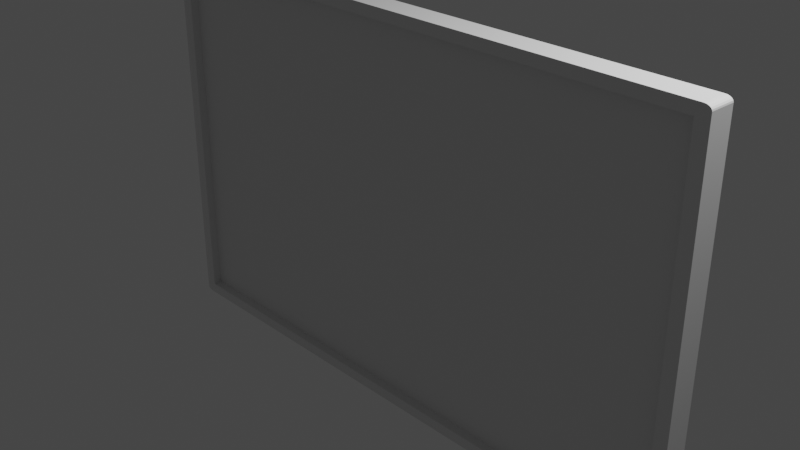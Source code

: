 # Source: Television2.blend  (saved by Blender 3.0.42; exported with 4.5.12 LTS)
import bpy
from mathutils import Matrix  # noqa: F401  (used for matrix-valued properties, if any)

bpy.ops.wm.read_factory_settings(use_empty=True)
scene = bpy.context.scene
scene.name = 'Scene'

# ---- collections
col_collection = bpy.data.collections.new('Collection'); scene.collection.children.link(col_collection)

# ---- materials (node trees are filled in below, after node groups)
mat_material = bpy.data.materials.new('Material')
mat_material.alpha_threshold = 0.0
mat_material.use_transparent_shadow = False
mat_material.line_color = (0.0, 0.0, 0.0, 1.0)

# ---- material node trees
mat_material.use_nodes = True; mat_material.node_tree.nodes.clear()
_N = mat_material.node_tree.nodes; _L = mat_material.node_tree.links
n0 = _N.new('ShaderNodeOutputMaterial'); n0.name = 'Material Output'; n0.location = (300, 300)
n1 = _N.new('ShaderNodeBsdfPrincipled'); n1.name = 'Principled BSDF'; n1.location = (10, 300)
n1.distribution = 'GGX'
n1.subsurface_method = 'RANDOM_WALK_SKIN'
n1.inputs[2].default_value = 0.4
n1.inputs[3].default_value = 1.45
n1.inputs[27].default_value = (0.0, 0.0, 0.0, 1.0)
n1.inputs[28].default_value = 1.0
_L.new(n1.outputs[0], n0.inputs[0])
n0.is_active_output = True

# ---- world
world_world = bpy.data.worlds.new('World'); scene.world = world_world
world_world.use_nodes = True; world_world.node_tree.nodes.clear()
_N = world_world.node_tree.nodes; _L = world_world.node_tree.links
n0 = _N.new('ShaderNodeOutputWorld'); n0.name = 'World Output'; n0.location = (300, 300)
n1 = _N.new('ShaderNodeBackground'); n1.name = 'Background'; n1.location = (10, 300)
n1.inputs[0].default_value = (0.05088, 0.05088, 0.05088, 1.0)
_L.new(n1.outputs[0], n0.inputs[0])
n0.is_active_output = True
world_world.color = (0.05088, 0.05088, 0.05088)
world_world.use_sun_shadow = False
world_world.sun_shadow_jitter_overblur = 0.0

# ---- cameras
cam_camera = bpy.data.cameras.new('Camera')
cam_camera.clip_end = 100.0
cam_camera.ortho_scale = 7.314

# ---- lights
light_light = bpy.data.lights.new('Light', 'POINT')
light_light.transmission_factor = 0.0
light_light.energy = 1000.0
light_light.shadow_soft_size = 0.1
light_light.shadow_maximum_resolution = 0.006
light_light.use_absolute_resolution = True

# ---- meshes
me_cube = bpy.data.meshes.new('Cube')
me_cube.from_pydata([(0.9588, -1.0, 0.9436), (0.9588, -1.0, -0.9436), (-0.9588, -1.0, 0.9436), (-0.9588, -1.0, -0.9436), (-0.9588, -0.2302, -0.9436), (-0.9588, -0.2302, 0.9436), (0.9588, -0.2302, 0.9436), (0.9588, -0.2302, -0.9436), (-0.9588, -0.3091, -0.9436), (-0.9588, -0.3091, 0.9436), (0.9588, -0.3091, 0.9436), (0.9588, -0.3091, -0.9436), (0.9769, 1.0, 0.9769), (0.9769, 0.9769, 1.0), (1.0, 0.9769, 0.9769), (0.9769, 0.9989, 0.984), (0.9769, 0.9956, 0.9905), (0.984, 0.9989, 0.9769), (0.9842, 0.9975, 0.9843), (0.984, 0.9944, 0.9902), (0.9905, 0.9956, 0.9769), (0.9902, 0.9944, 0.984), (0.9891, 0.9922, 0.9891), (0.984, 0.9769, 0.9989), (0.9905, 0.9769, 0.9956), (0.9769, 0.984, 0.9989), (0.9843, 0.9842, 0.9975), (0.9902, 0.984, 0.9944), (0.9769, 0.9905, 0.9956), (0.984, 0.9902, 0.9944), (0.9891, 0.9891, 0.9922), (0.9989, 0.984, 0.9769), (0.9956, 0.9905, 0.9769), (0.9989, 0.9769, 0.984), (0.9975, 0.9843, 0.9842), (0.9944, 0.9902, 0.984), (0.9956, 0.9769, 0.9905), (0.9944, 0.984, 0.9902), (0.9922, 0.9891, 0.9891), (0.9769, 0.9769, -1.0), (0.9769, 1.0, -0.9769), (1.0, 0.9769, -0.9769), (0.9769, 0.984, -0.9989), (0.9769, 0.9905, -0.9956), (0.984, 0.9769, -0.9989), (0.9842, 0.9843, -0.9975), (0.984, 0.9902, -0.9944), (0.9905, 0.9769, -0.9956), (0.9902, 0.984, -0.9944), (0.9891, 0.9891, -0.9922), (0.984, 0.9989, -0.9769), (0.9905, 0.9956, -0.9769), (0.9769, 0.9989, -0.984), (0.9843, 0.9975, -0.9842), (0.9902, 0.9944, -0.984), (0.9769, 0.9956, -0.9905), (0.984, 0.9944, -0.9902), (0.9891, 0.9922, -0.9891), (0.9989, 0.9769, -0.984), (0.9956, 0.9769, -0.9905), (0.9989, 0.984, -0.9769), (0.9975, 0.9842, -0.9843), (0.9944, 0.984, -0.9902), (0.9956, 0.9905, -0.9769), (0.9944, 0.9902, -0.984), (0.9922, 0.9891, -0.9891), (-0.9769, 1.0, 0.9769), (-1.0, 0.9769, 0.9769), (-0.9769, 0.9769, 1.0), (-0.984, 0.9989, 0.9769), (-0.9905, 0.9956, 0.9769), (-0.9769, 0.9989, 0.984), (-0.9843, 0.9975, 0.9842), (-0.9902, 0.9944, 0.984), (-0.9769, 0.9956, 0.9905), (-0.984, 0.9944, 0.9902), (-0.9891, 0.9922, 0.9891), (-0.9989, 0.9769, 0.984), (-0.9956, 0.9769, 0.9905), (-0.9989, 0.984, 0.9769), (-0.9975, 0.9842, 0.9843), (-0.9944, 0.984, 0.9902), (-0.9956, 0.9905, 0.9769), (-0.9944, 0.9902, 0.984), (-0.9922, 0.9891, 0.9891), (-0.9769, 0.984, 0.9989), (-0.9769, 0.9905, 0.9956), (-0.984, 0.9769, 0.9989), (-0.9842, 0.9843, 0.9975), (-0.984, 0.9902, 0.9944), (-0.9905, 0.9769, 0.9956), (-0.9902, 0.984, 0.9944), (-0.9891, 0.9891, 0.9922), (-1.0, 0.9769, -0.9769), (-0.9769, 1.0, -0.9769), (-0.9769, 0.9769, -1.0), (-0.9989, 0.984, -0.9769), (-0.9956, 0.9905, -0.9769), (-0.9989, 0.9769, -0.984), (-0.9975, 0.9843, -0.9842), (-0.9944, 0.9902, -0.984), (-0.9956, 0.9769, -0.9905), (-0.9944, 0.984, -0.9902), (-0.9922, 0.9891, -0.9891), (-0.9769, 0.9989, -0.984), (-0.9769, 0.9956, -0.9905), (-0.984, 0.9989, -0.9769), (-0.9842, 0.9975, -0.9843), (-0.984, 0.9944, -0.9902), (-0.9905, 0.9956, -0.9769), (-0.9902, 0.9944, -0.984), (-0.9891, 0.9922, -0.9891), (-0.984, 0.9769, -0.9989), (-0.9905, 0.9769, -0.9956), (-0.9769, 0.984, -0.9989), (-0.9843, 0.9842, -0.9975), (-0.9902, 0.984, -0.9944), (-0.9769, 0.9905, -0.9956), (-0.984, 0.9902, -0.9944), (-0.9891, 0.9891, -0.9922), (-0.9769, -0.9769, -1.0), (-0.981, -1.0, -0.9739), (-1.0, -0.9769, -0.9769), (-0.9776, -0.984, -0.9986), (-0.9784, -0.9904, -0.995), (-0.984, -0.9769, -0.9988), (-0.9844, -0.9839, -0.9966), (-0.9849, -0.99, -0.9938), (-0.9904, -0.9769, -0.9955), (-0.9903, -0.9838, -0.994), (-0.99, -0.9892, -0.992), (-0.9868, -0.9988, -0.9744), (-0.9921, -0.9955, -0.975), (-0.9802, -0.9988, -0.982), (-0.9861, -0.9968, -0.9822), (-0.9913, -0.9943, -0.9825), (-0.9793, -0.9955, -0.9892), (-0.9854, -0.9942, -0.9889), (-0.9903, -0.9925, -0.9884), (-0.9988, -0.9769, -0.984), (-0.9955, -0.9769, -0.9904), (-0.999, -0.984, -0.9763), (-0.9971, -0.9839, -0.9835), (-0.9946, -0.9838, -0.9897), (-0.9963, -0.9904, -0.9756), (-0.9949, -0.99, -0.9829), (-0.9931, -0.9892, -0.9886), (-0.981, -1.0, 0.9739), (-0.9769, -0.9769, 1.0), (-1.0, -0.9769, 0.9769), (-0.9802, -0.9988, 0.982), (-0.9793, -0.9955, 0.9892), (-0.9868, -0.9988, 0.9744), (-0.9861, -0.9968, 0.9822), (-0.9854, -0.9943, 0.989), (-0.9921, -0.9955, 0.975), (-0.9913, -0.9942, 0.9825), (-0.9903, -0.9925, 0.9884), (-0.984, -0.9769, 0.9988), (-0.9904, -0.9769, 0.9955), (-0.9776, -0.984, 0.9986), (-0.9844, -0.9838, 0.9966), (-0.9903, -0.9838, 0.994), (-0.9784, -0.9904, 0.995), (-0.9849, -0.9899, 0.9937), (-0.99, -0.9892, 0.992), (-0.999, -0.984, 0.9763), (-0.9963, -0.9904, 0.9756), (-0.9988, -0.9769, 0.984), (-0.9971, -0.9839, 0.9834), (-0.995, -0.99, 0.9829), (-0.9955, -0.9769, 0.9904), (-0.9945, -0.9838, 0.9897), (-0.9931, -0.9892, 0.9886), (1.0, -0.9769, 0.9769), (0.9769, -0.9769, 1.0), (0.981, -1.0, 0.9739), (0.9988, -0.9769, 0.984), (0.9955, -0.9769, 0.9904), (0.999, -0.984, 0.9763), (0.9971, -0.9839, 0.9835), (0.9946, -0.9838, 0.9897), (0.9963, -0.9904, 0.9756), (0.9949, -0.99, 0.9829), (0.9931, -0.9892, 0.9886), (0.9776, -0.984, 0.9986), (0.9784, -0.9904, 0.995), (0.984, -0.9769, 0.9988), (0.9844, -0.9839, 0.9966), (0.9849, -0.99, 0.9938), (0.9904, -0.9769, 0.9955), (0.9903, -0.9838, 0.994), (0.99, -0.9892, 0.992), (0.9868, -0.9988, 0.9744), (0.9921, -0.9955, 0.975), (0.9802, -0.9988, 0.982), (0.9861, -0.9968, 0.9822), (0.9913, -0.9943, 0.9825), (0.9793, -0.9955, 0.9892), (0.9854, -0.9942, 0.9889), (0.9903, -0.9925, 0.9884), (0.981, -1.0, -0.9739), (0.9769, -0.9769, -1.0), (1.0, -0.9769, -0.9769), (0.9802, -0.9988, -0.982), (0.9793, -0.9955, -0.9892), (0.9868, -0.9988, -0.9744), (0.9861, -0.9968, -0.9822), (0.9854, -0.9943, -0.989), (0.9921, -0.9955, -0.975), (0.9913, -0.9942, -0.9825), (0.9903, -0.9925, -0.9884), (0.984, -0.9769, -0.9988), (0.9904, -0.9769, -0.9955), (0.9776, -0.984, -0.9986), (0.9844, -0.9838, -0.9966), (0.9903, -0.9838, -0.994), (0.9784, -0.9904, -0.995), (0.9849, -0.9899, -0.9937), (0.99, -0.9892, -0.992), (0.999, -0.984, -0.9763), (0.9963, -0.9904, -0.9756), (0.9988, -0.9769, -0.984), (0.9971, -0.9839, -0.9834), (0.995, -0.99, -0.9829), (0.9955, -0.9769, -0.9904), (0.9945, -0.9838, -0.9897), (0.9931, -0.9892, -0.9886)], [], [(95, 39, 202, 120), (3, 1, 7, 4), (3, 2, 147, 121), (122, 149, 67, 93), (13, 68, 148, 175), (41, 14, 174, 203), (1, 3, 121, 201), (0, 1, 201, 176), (2, 0, 176, 147), (6, 5, 9, 10), (1, 0, 6, 7), (0, 2, 5, 6), (2, 3, 4, 5), (11, 10, 9, 8), (5, 4, 8, 9), (4, 7, 11, 8), (7, 6, 10, 11), (12, 15, 18, 17), (15, 16, 19, 18), (16, 28, 29, 19), (17, 18, 21, 20), (18, 19, 22, 21), (19, 29, 30, 22), (13, 23, 26, 25), (23, 24, 27, 26), (24, 36, 37, 27), (25, 26, 29, 28), (26, 27, 30, 29), (27, 37, 38, 30), (14, 31, 34, 33), (31, 32, 35, 34), (32, 20, 21, 35), (33, 34, 37, 36), (34, 35, 38, 37), (35, 21, 22, 38), (22, 30, 38), (39, 42, 45, 44), (42, 43, 46, 45), (43, 55, 56, 46), (44, 45, 48, 47), (45, 46, 49, 48), (46, 56, 57, 49), (40, 50, 53, 52), (50, 51, 54, 53), (51, 63, 64, 54), (52, 53, 56, 55), (53, 54, 57, 56), (54, 64, 65, 57), (41, 58, 61, 60), (58, 59, 62, 61), (59, 47, 48, 62), (60, 61, 64, 63), (61, 62, 65, 64), (62, 48, 49, 65), (49, 57, 65), (66, 69, 72, 71), (69, 70, 73, 72), (70, 82, 83, 73), (71, 72, 75, 74), (72, 73, 76, 75), (73, 83, 84, 76), (67, 77, 80, 79), (77, 78, 81, 80), (78, 90, 91, 81), (79, 80, 83, 82), (80, 81, 84, 83), (81, 91, 92, 84), (68, 85, 88, 87), (85, 86, 89, 88), (86, 74, 75, 89), (87, 88, 91, 90), (88, 89, 92, 91), (89, 75, 76, 92), (76, 84, 92), (93, 96, 99, 98), (96, 97, 100, 99), (97, 109, 110, 100), (98, 99, 102, 101), (99, 100, 103, 102), (100, 110, 111, 103), (94, 104, 107, 106), (104, 105, 108, 107), (105, 117, 118, 108), (106, 107, 110, 109), (107, 108, 111, 110), (108, 118, 119, 111), (95, 112, 115, 114), (112, 113, 116, 115), (113, 101, 102, 116), (114, 115, 118, 117), (115, 116, 119, 118), (116, 102, 103, 119), (103, 111, 119), (120, 123, 126, 125), (123, 124, 127, 126), (124, 136, 137, 127), (125, 126, 129, 128), (126, 127, 130, 129), (127, 137, 138, 130), (121, 131, 134, 133), (131, 132, 135, 134), (132, 144, 145, 135), (133, 134, 137, 136), (134, 135, 138, 137), (135, 145, 146, 138), (122, 139, 142, 141), (139, 140, 143, 142), (140, 128, 129, 143), (141, 142, 145, 144), (142, 143, 146, 145), (143, 129, 130, 146), (130, 138, 146), (147, 150, 153, 152), (150, 151, 154, 153), (151, 163, 164, 154), (152, 153, 156, 155), (153, 154, 157, 156), (154, 164, 165, 157), (148, 158, 161, 160), (158, 159, 162, 161), (159, 171, 172, 162), (160, 161, 164, 163), (161, 162, 165, 164), (162, 172, 173, 165), (149, 166, 169, 168), (166, 167, 170, 169), (167, 155, 156, 170), (168, 169, 172, 171), (169, 170, 173, 172), (170, 156, 157, 173), (157, 165, 173), (174, 177, 180, 179), (177, 178, 181, 180), (178, 190, 191, 181), (179, 180, 183, 182), (180, 181, 184, 183), (181, 191, 192, 184), (175, 185, 188, 187), (185, 186, 189, 188), (186, 198, 199, 189), (187, 188, 191, 190), (188, 189, 192, 191), (189, 199, 200, 192), (176, 193, 196, 195), (193, 194, 197, 196), (194, 182, 183, 197), (195, 196, 199, 198), (196, 197, 200, 199), (197, 183, 184, 200), (184, 192, 200), (201, 204, 207, 206), (204, 205, 208, 207), (205, 217, 218, 208), (206, 207, 210, 209), (207, 208, 211, 210), (208, 218, 219, 211), (202, 212, 215, 214), (212, 213, 216, 215), (213, 225, 226, 216), (214, 215, 218, 217), (215, 216, 219, 218), (216, 226, 227, 219), (203, 220, 223, 222), (220, 221, 224, 223), (221, 209, 210, 224), (222, 223, 226, 225), (223, 224, 227, 226), (224, 210, 211, 227), (211, 219, 227), (95, 120, 125, 112), (112, 125, 128, 113), (113, 128, 140, 101), (101, 140, 139, 98), (98, 139, 122, 93), (39, 95, 114, 42), (42, 114, 117, 43), (43, 117, 105, 55), (55, 105, 104, 52), (52, 104, 94, 40), (14, 41, 60, 31), (31, 60, 63, 32), (32, 63, 51, 20), (20, 51, 50, 17), (17, 50, 40, 12), (121, 147, 152, 131), (131, 152, 155, 132), (132, 155, 167, 144), (144, 167, 166, 141), (141, 166, 149, 122), (176, 201, 206, 193), (193, 206, 209, 194), (194, 209, 221, 182), (182, 221, 220, 179), (179, 220, 203, 174), (66, 94, 106, 69), (69, 106, 109, 70), (70, 109, 97, 82), (82, 97, 96, 79), (79, 96, 93, 67), (175, 148, 160, 185), (185, 160, 163, 186), (186, 163, 151, 198), (198, 151, 150, 195), (195, 150, 147, 176), (13, 175, 187, 23), (23, 187, 190, 24), (24, 190, 178, 36), (36, 178, 177, 33), (33, 177, 174, 14), (120, 202, 214, 123), (123, 214, 217, 124), (124, 217, 205, 136), (136, 205, 204, 133), (133, 204, 201, 121), (148, 68, 87, 158), (158, 87, 90, 159), (159, 90, 78, 171), (171, 78, 77, 168), (168, 77, 67, 149), (68, 13, 25, 85), (85, 25, 28, 86), (86, 28, 16, 74), (74, 16, 15, 71), (71, 15, 12, 66), (202, 39, 44, 212), (212, 44, 47, 213), (213, 47, 59, 225), (225, 59, 58, 222), (222, 58, 41, 203), (94, 66, 12, 40)])
_uv = me_cube.uv_layers.new(name='UVMap')
_uv.uv.foreach_set('vector', [0.1279, 0.5029, 0.3721, 0.5029, 0.3721, 0.7471, 0.1279, 0.7471, 0.383, 0.992, 0.383, 0.758, 0.383, 0.758, 0.383, 0.992, 0.383, 0.992, 0.617, 0.992, 0.6213, 0.9963, 0.3787, 0.9963, 0.3779, 0.002889, 0.6221, 0.002889, 0.6221, 0.2471, 0.3779, 0.2471, 0.6279, 0.5029, 0.8721, 0.5029, 0.8721, 0.7471, 0.6279, 0.7471, 0.3779, 0.5029, 0.6221, 0.5029, 0.6221, 0.7471, 0.3779, 0.7471, 0.383, 0.758, 0.383, 0.992, 0.3787, 0.9963, 0.3787, 0.7537, 0.617, 0.758, 0.383, 0.758, 0.3787, 0.7537, 0.6213, 0.7537, 0.617, 0.992, 0.617, 0.758, 0.6213, 0.7537, 0.6213, 0.9963, 0.617, 0.758, 0.617, 0.992, 0.617, 0.992, 0.617, 0.758, 0.383, 0.758, 0.617, 0.758, 0.617, 0.758, 0.383, 0.758, 0.617, 0.758, 0.617, 0.992, 0.617, 0.992, 0.617, 0.758, 0.617, 0.992, 0.383, 0.992, 0.383, 0.992, 0.617, 0.992, 0.383, 0.758, 0.617, 0.758, 0.617, 0.992, 0.383, 0.992, 0.617, 0.992, 0.383, 0.992, 0.383, 0.992, 0.617, 0.992, 0.383, 0.992, 0.383, 0.758, 0.383, 0.758, 0.383, 0.992, 0.383, 0.758, 0.617, 0.758, 0.617, 0.758, 0.383, 0.758, 0.6221, 0.4971, 0.623, 0.4971, 0.623, 0.498, 0.6221, 0.498, 0.623, 0.4971, 0.6238, 0.4971, 0.6238, 0.498, 0.623, 0.498, 0.6279, 0.5006, 0.6279, 0.5, 0.627, 0.5, 0.627, 0.5007, 0.6221, 0.498, 0.623, 0.498, 0.623, 0.4988, 0.6221, 0.4988, 0.623, 0.498, 0.6238, 0.498, 0.6236, 0.4986, 0.623, 0.4988, 0.627, 0.5007, 0.627, 0.5, 0.6264, 0.5, 0.6264, 0.501, 0.6279, 0.5029, 0.627, 0.5029, 0.627, 0.502, 0.6279, 0.502, 0.627, 0.5029, 0.6262, 0.5029, 0.6262, 0.502, 0.627, 0.502, 0.6262, 0.5029, 0.625, 0.5029, 0.625, 0.502, 0.6262, 0.502, 0.6279, 0.502, 0.627, 0.502, 0.627, 0.5012, 0.6279, 0.5012, 0.627, 0.502, 0.6262, 0.502, 0.6264, 0.5014, 0.627, 0.5012, 0.6262, 0.502, 0.625, 0.502, 0.625, 0.5014, 0.6264, 0.5014, 0.6221, 0.5029, 0.6221, 0.502, 0.623, 0.502, 0.623, 0.5029, 0.6221, 0.502, 0.6221, 0.5012, 0.623, 0.5012, 0.623, 0.502, 0.6221, 0.5012, 0.6221, 0.5, 0.623, 0.5, 0.623, 0.5012, 0.623, 0.5029, 0.623, 0.502, 0.6238, 0.502, 0.6238, 0.5029, 0.623, 0.502, 0.623, 0.5012, 0.6236, 0.5014, 0.6238, 0.502, 0.623, 0.5012, 0.623, 0.5, 0.6236, 0.5, 0.6236, 0.5014, 0.6264, 0.501, 0.625, 0.5014, 0.625, 0.5014, 0.3721, 0.5029, 0.3721, 0.502, 0.373, 0.502, 0.373, 0.5029, 0.3721, 0.502, 0.3721, 0.5012, 0.373, 0.5012, 0.373, 0.502, 0.3721, 0.5012, 0.3721, 0.5, 0.373, 0.5, 0.373, 0.5012, 0.373, 0.5029, 0.373, 0.502, 0.3738, 0.502, 0.3738, 0.5029, 0.373, 0.502, 0.373, 0.5012, 0.3736, 0.5014, 0.3738, 0.502, 0.373, 0.5012, 0.373, 0.5, 0.3736, 0.5, 0.3736, 0.5014, 0.3779, 0.4971, 0.3779, 0.498, 0.377, 0.498, 0.377, 0.4971, 0.3779, 0.498, 0.3779, 0.4988, 0.377, 0.4988, 0.377, 0.498, 0.3779, 0.4988, 0.3779, 0.5, 0.377, 0.5, 0.377, 0.4988, 0.377, 0.4971, 0.377, 0.498, 0.3762, 0.498, 0.3762, 0.4971, 0.377, 0.498, 0.377, 0.4988, 0.3764, 0.4986, 0.3762, 0.498, 0.377, 0.4988, 0.377, 0.5, 0.3764, 0.5, 0.3764, 0.4986, 0.3779, 0.5029, 0.377, 0.5029, 0.377, 0.502, 0.3779, 0.502, 0.377, 0.5029, 0.3762, 0.5029, 0.3762, 0.502, 0.377, 0.502, 0.3762, 0.5029, 0.375, 0.5029, 0.375, 0.502, 0.3762, 0.502, 0.3779, 0.502, 0.377, 0.502, 0.377, 0.5012, 0.3779, 0.5012, 0.377, 0.502, 0.3762, 0.502, 0.3764, 0.5014, 0.377, 0.5012, 0.3762, 0.502, 0.375, 0.502, 0.375, 0.5014, 0.3764, 0.5014, 0.3736, 0.5014, 0.3736, 0.5, 0.375, 0.5014, 0.6221, 0.2529, 0.6221, 0.252, 0.623, 0.252, 0.623, 0.2529, 0.6221, 0.252, 0.6221, 0.2512, 0.623, 0.2512, 0.623, 0.252, 0.6221, 0.2512, 0.6221, 0.25, 0.623, 0.25, 0.623, 0.2512, 0.623, 0.2529, 0.623, 0.252, 0.6238, 0.252, 0.6238, 0.2529, 0.623, 0.252, 0.623, 0.2512, 0.6236, 0.2514, 0.6238, 0.252, 0.623, 0.2512, 0.623, 0.25, 0.6236, 0.25, 0.6236, 0.2514, 0.6221, 0.2471, 0.623, 0.2471, 0.623, 0.248, 0.6221, 0.248, 0.623, 0.2471, 0.6238, 0.2471, 0.6238, 0.248, 0.623, 0.248, 0.6238, 0.2471, 0.625, 0.2471, 0.625, 0.248, 0.6238, 0.248, 0.6221, 0.248, 0.623, 0.248, 0.623, 0.2488, 0.6221, 0.2488, 0.623, 0.248, 0.6238, 0.248, 0.6236, 0.2486, 0.623, 0.2488, 0.6238, 0.248, 0.625, 0.248, 0.625, 0.2486, 0.6236, 0.2486, 0.8721, 0.5029, 0.8721, 0.502, 0.873, 0.502, 0.873, 0.5029, 0.8721, 0.502, 0.8721, 0.5012, 0.873, 0.5012, 0.873, 0.502, 0.8721, 0.5012, 0.8721, 0.5, 0.873, 0.5, 0.873, 0.5012, 0.873, 0.5029, 0.873, 0.502, 0.8738, 0.502, 0.8738, 0.5029, 0.873, 0.502, 0.873, 0.5012, 0.8736, 0.5014, 0.8738, 0.502, 0.873, 0.5012, 0.873, 0.5, 0.8736, 0.5, 0.8736, 0.5014, 0.6236, 0.249, 0.6236, 0.25, 0.625, 0.2486, 0.3779, 0.2471, 0.3779, 0.248, 0.377, 0.248, 0.377, 0.2471, 0.3779, 0.248, 0.3779, 0.2488, 0.377, 0.2488, 0.377, 0.248, 0.3779, 0.2488, 0.3779, 0.25, 0.377, 0.25, 0.377, 0.2488, 0.377, 0.2471, 0.377, 0.248, 0.3762, 0.248, 0.3762, 0.2471, 0.377, 0.248, 0.377, 0.2488, 0.3764, 0.2486, 0.3762, 0.248, 0.377, 0.2488, 0.377, 0.25, 0.3764, 0.25, 0.3764, 0.2486, 0.3779, 0.2529, 0.377, 0.2529, 0.377, 0.252, 0.3779, 0.252, 0.377, 0.2529, 0.3762, 0.2529, 0.3762, 0.252, 0.377, 0.252, 0.1279, 0.5006, 0.1279, 0.5, 0.127, 0.5, 0.127, 0.5007, 0.3779, 0.252, 0.377, 0.252, 0.377, 0.2512, 0.3779, 0.2512, 0.377, 0.252, 0.3762, 0.252, 0.3764, 0.2514, 0.377, 0.2512, 0.127, 0.5007, 0.127, 0.5, 0.1264, 0.5, 0.1264, 0.501, 0.1279, 0.5029, 0.127, 0.5029, 0.127, 0.502, 0.1279, 0.502, 0.127, 0.5029, 0.1262, 0.5029, 0.1262, 0.502, 0.127, 0.502, 0.1262, 0.5029, 0.125, 0.5029, 0.125, 0.502, 0.1262, 0.502, 0.1279, 0.502, 0.127, 0.502, 0.127, 0.5012, 0.1279, 0.5012, 0.127, 0.502, 0.1262, 0.502, 0.1264, 0.5014, 0.127, 0.5012, 0.1262, 0.502, 0.125, 0.502, 0.125, 0.5014, 0.1264, 0.5014, 0.3764, 0.2486, 0.3764, 0.25, 0.375, 0.2486, 0.1279, 0.7471, 0.1278, 0.748, 0.127, 0.748, 0.127, 0.7471, 0.1278, 0.748, 0.1277, 0.7488, 0.1269, 0.7487, 0.127, 0.748, 0.1277, 0.7488, 0.1276, 0.75, 0.1268, 0.75, 0.1269, 0.7487, 0.127, 0.7471, 0.127, 0.748, 0.1262, 0.748, 0.1262, 0.7471, 0.127, 0.748, 0.1269, 0.7487, 0.1263, 0.7487, 0.1262, 0.748, 0.1269, 0.7487, 0.1268, 0.75, 0.1262, 0.75, 0.1263, 0.7487, 0.3787, 0.9963, 0.3785, 0.9975, 0.3775, 0.9973, 0.3777, 0.9962, 0.3785, 0.9975, 0.3783, 0.9985, 0.3774, 0.9983, 0.3775, 0.9973, 0.3781, 0.0005567, 0.378, 0.0, 0.3771, 0.0, 0.3772, 0.0007152, 0.3777, 0.9962, 0.3775, 0.9973, 0.3767, 0.9972, 0.3768, 0.996, 0.3775, 0.9973, 0.3774, 0.9983, 0.3767, 0.9981, 0.3767, 0.9972, 0.3772, 0.0007152, 0.3771, 0.0, 0.3764, 0.0, 0.3765, 0.000943, 0.3779, 0.002889, 0.377, 0.002889, 0.3771, 0.002015, 0.378, 0.001998, 0.377, 0.002889, 0.3762, 0.002889, 0.3763, 0.002027, 0.3771, 0.002015, 0.1256, 0.7471, 0.125, 0.7471, 0.125, 0.748, 0.1257, 0.748, 0.378, 0.001998, 0.3771, 0.002015, 0.3771, 0.001254, 0.378, 0.001194, 0.3771, 0.002015, 0.3763, 0.002027, 0.3764, 0.001345, 0.3771, 0.001254, 0.1257, 0.748, 0.125, 0.748, 0.125, 0.7487, 0.1259, 0.7487, 0.1263, 0.7487, 0.1262, 0.75, 0.125, 0.7487, 0.6213, 0.9963, 0.6225, 0.9966, 0.6225, 0.9974, 0.6214, 0.9971, 0.6225, 0.9966, 0.6235, 0.9969, 0.6234, 0.9976, 0.6225, 0.9974, 0.8724, 0.7494, 0.8723, 0.75, 0.8731, 0.75, 0.8732, 0.7493, 0.6214, 0.9971, 0.6225, 0.9974, 0.6225, 0.998, 0.6215, 0.9978, 0.6225, 0.9974, 0.6234, 0.9976, 0.6234, 0.9982, 0.6225, 0.998, 0.8732, 0.7493, 0.8731, 0.75, 0.8737, 0.75, 0.8738, 0.7491, 0.8721, 0.7471, 0.873, 0.7471, 0.8731, 0.748, 0.8722, 0.748, 0.873, 0.7471, 0.8738, 0.7471, 0.8738, 0.748, 0.8731, 0.748, 0.6244, 0.002889, 0.625, 0.002889, 0.625, 0.002027, 0.6243, 0.00203, 0.8722, 0.748, 0.8731, 0.748, 0.8731, 0.7487, 0.8723, 0.7488, 0.8731, 0.748, 0.8738, 0.748, 0.8737, 0.7487, 0.8731, 0.7487, 0.6243, 0.00203, 0.625, 0.002027, 0.625, 0.001345, 0.624, 0.001348, 0.6221, 0.002889, 0.622, 0.001998, 0.6229, 0.00201, 0.623, 0.002889, 0.622, 0.001998, 0.622, 0.001194, 0.6229, 0.001251, 0.6229, 0.00201, 0.622, 0.001194, 0.6219, 0.0, 0.6228, 0.0, 0.6229, 0.001251, 0.623, 0.002889, 0.6229, 0.00201, 0.6237, 0.002027, 0.6238, 0.002889, 0.6229, 0.00201, 0.6229, 0.001251, 0.6236, 0.001345, 0.6237, 0.002027, 0.6229, 0.001251, 0.6228, 0.0, 0.6235, 0.0, 0.6236, 0.001345, 0.8738, 0.7491, 0.875, 0.7487, 0.875, 0.7487, 0.6221, 0.7471, 0.623, 0.7471, 0.6229, 0.748, 0.622, 0.748, 0.623, 0.7471, 0.6238, 0.7471, 0.6237, 0.748, 0.6229, 0.748, 0.6238, 0.7471, 0.625, 0.7471, 0.625, 0.748, 0.6237, 0.748, 0.622, 0.748, 0.6229, 0.748, 0.6229, 0.7487, 0.622, 0.7488, 0.6229, 0.748, 0.6237, 0.748, 0.6236, 0.7487, 0.6229, 0.7487, 0.6237, 0.748, 0.625, 0.748, 0.625, 0.7487, 0.6236, 0.7487, 0.6279, 0.7471, 0.6278, 0.748, 0.627, 0.748, 0.627, 0.7471, 0.6278, 0.748, 0.6277, 0.7488, 0.6269, 0.7487, 0.627, 0.748, 0.6277, 0.7488, 0.6276, 0.75, 0.6268, 0.75, 0.6269, 0.7487, 0.627, 0.7471, 0.627, 0.748, 0.6262, 0.748, 0.6262, 0.7471, 0.627, 0.748, 0.6269, 0.7487, 0.6263, 0.7487, 0.6262, 0.748, 0.6269, 0.7487, 0.6268, 0.75, 0.6262, 0.75, 0.6263, 0.7487, 0.6213, 0.7537, 0.6215, 0.7525, 0.6225, 0.7527, 0.6223, 0.7538, 0.6215, 0.7525, 0.6217, 0.7515, 0.6226, 0.7517, 0.6225, 0.7527, 0.6217, 0.7515, 0.622, 0.75, 0.6229, 0.75, 0.6226, 0.7517, 0.6223, 0.7538, 0.6225, 0.7527, 0.6233, 0.7528, 0.6232, 0.754, 0.6225, 0.7527, 0.6226, 0.7517, 0.6233, 0.7519, 0.6233, 0.7528, 0.6226, 0.7517, 0.6229, 0.75, 0.6236, 0.75, 0.6233, 0.7519, 0.6236, 0.7487, 0.625, 0.7487, 0.6235, 0.75, 0.3787, 0.7537, 0.3775, 0.7534, 0.3775, 0.7526, 0.3786, 0.7529, 0.3775, 0.7534, 0.3765, 0.7531, 0.3766, 0.7524, 0.3775, 0.7526, 0.3724, 0.7494, 0.3723, 0.75, 0.3731, 0.75, 0.3732, 0.7493, 0.3786, 0.7529, 0.3775, 0.7526, 0.3775, 0.752, 0.3785, 0.7522, 0.3775, 0.7526, 0.3766, 0.7524, 0.3766, 0.7518, 0.3775, 0.752, 0.3732, 0.7493, 0.3731, 0.75, 0.3737, 0.75, 0.3738, 0.7491, 0.3721, 0.7471, 0.373, 0.7471, 0.3731, 0.748, 0.3722, 0.748, 0.373, 0.7471, 0.3738, 0.7471, 0.3738, 0.748, 0.3731, 0.748, 0.3738, 0.7471, 0.375, 0.7471, 0.375, 0.748, 0.3738, 0.748, 0.3722, 0.748, 0.3731, 0.748, 0.3731, 0.7487, 0.3723, 0.7488, 0.3731, 0.748, 0.3738, 0.748, 0.3737, 0.7487, 0.3731, 0.7487, 0.3738, 0.748, 0.375, 0.748, 0.375, 0.7487, 0.3737, 0.7487, 0.3779, 0.7471, 0.378, 0.748, 0.3771, 0.748, 0.377, 0.7471, 0.378, 0.748, 0.378, 0.7488, 0.3771, 0.7487, 0.3771, 0.748, 0.378, 0.7488, 0.3785, 0.7513, 0.3775, 0.7509, 0.3771, 0.7487, 0.377, 0.7471, 0.3771, 0.748, 0.3763, 0.748, 0.3762, 0.7471, 0.3771, 0.748, 0.3771, 0.7487, 0.3764, 0.7487, 0.3763, 0.748, 0.3771, 0.7487, 0.3775, 0.7509, 0.3766, 0.7506, 0.3764, 0.7487, 0.3738, 0.7491, 0.375, 0.7487, 0.375, 0.7487, 0.1279, 0.5029, 0.1279, 0.7471, 0.127, 0.7471, 0.127, 0.5029, 0.127, 0.5029, 0.127, 0.7471, 0.1262, 0.7471, 0.1262, 0.5029, 0.1262, 0.5029, 0.1262, 0.7471, 0.125, 0.7471, 0.125, 0.5029, 0.3762, 0.2471, 0.3762, 0.002889, 0.377, 0.002889, 0.377, 0.2471, 0.377, 0.2471, 0.377, 0.002889, 0.3779, 0.002889, 0.3779, 0.2471, 0.3721, 0.5029, 0.1279, 0.5029, 0.1279, 0.502, 0.3721, 0.502, 0.3721, 0.502, 0.1279, 0.502, 0.1279, 0.5012, 0.3721, 0.5012, 0.3721, 0.5012, 0.1279, 0.5012, 0.1279, 0.5, 0.3721, 0.5, 0.3762, 0.4971, 0.3762, 0.2529, 0.377, 0.2529, 0.377, 0.4971, 0.377, 0.4971, 0.377, 0.2529, 0.3779, 0.2529, 0.3779, 0.4971, 0.6221, 0.5029, 0.3779, 0.5029, 0.3779, 0.502, 0.6221, 0.502, 0.6221, 0.502, 0.3779, 0.502, 0.3779, 0.5012, 0.6221, 0.5012, 0.6221, 0.5012, 0.3779, 0.5012, 0.3779, 0.4988, 0.6221, 0.4988, 0.6221, 0.4988, 0.3779, 0.4988, 0.3779, 0.498, 0.6221, 0.498, 0.6221, 0.498, 0.3779, 0.498, 0.3779, 0.4971, 0.6221, 0.4971, 0.3787, 0.9963, 0.6213, 0.9963, 0.6215, 0.9975, 0.3785, 0.9975, 0.3785, 0.9975, 0.6215, 0.9975, 0.6217, 0.9985, 0.3783, 0.9985, 0.3781, 0.0, 0.6219, 0.0, 0.622, 0.001194, 0.378, 0.001194, 0.378, 0.001194, 0.622, 0.001194, 0.622, 0.001998, 0.378, 0.001998, 0.378, 0.001998, 0.622, 0.001998, 0.6221, 0.002889, 0.3779, 0.002889, 0.6213, 0.7537, 0.3787, 0.7537, 0.3785, 0.7525, 0.6215, 0.7525, 0.6215, 0.7525, 0.3785, 0.7525, 0.3783, 0.7515, 0.6217, 0.7515, 0.6217, 0.7515, 0.3783, 0.7515, 0.378, 0.7488, 0.622, 0.7488, 0.622, 0.7488, 0.378, 0.7488, 0.378, 0.748, 0.622, 0.748, 0.622, 0.748, 0.378, 0.748, 0.3779, 0.7471, 0.6221, 0.7471, 0.6221, 0.2529, 0.3779, 0.2529, 0.3779, 0.252, 0.6221, 0.252, 0.6221, 0.252, 0.3779, 0.252, 0.3779, 0.2512, 0.6221, 0.2512, 0.6221, 0.2512, 0.3779, 0.2512, 0.3779, 0.2488, 0.6221, 0.2488, 0.6221, 0.2488, 0.3779, 0.2488, 0.3779, 0.248, 0.6221, 0.248, 0.6221, 0.248, 0.3779, 0.248, 0.3779, 0.2471, 0.6221, 0.2471, 0.6279, 0.7471, 0.8721, 0.7471, 0.8722, 0.748, 0.6278, 0.748, 0.6278, 0.748, 0.8722, 0.748, 0.8723, 0.7488, 0.6277, 0.7488, 0.6277, 0.7488, 0.8723, 0.7488, 0.8724, 0.75, 0.6276, 0.75, 0.6235, 0.7531, 0.6235, 0.9969, 0.6225, 0.9966, 0.6225, 0.7534, 0.6225, 0.7534, 0.6225, 0.9966, 0.6213, 0.9963, 0.6213, 0.7537, 0.6279, 0.5029, 0.6279, 0.7471, 0.627, 0.7471, 0.627, 0.5029, 0.627, 0.5029, 0.627, 0.7471, 0.6262, 0.7471, 0.6262, 0.5029, 0.6262, 0.5029, 0.6262, 0.7471, 0.6238, 0.7471, 0.6238, 0.5029, 0.6238, 0.5029, 0.6238, 0.7471, 0.623, 0.7471, 0.623, 0.5029, 0.623, 0.5029, 0.623, 0.7471, 0.6221, 0.7471, 0.6221, 0.5029, 0.1279, 0.7471, 0.3721, 0.7471, 0.3722, 0.748, 0.1278, 0.748, 0.1278, 0.748, 0.3722, 0.748, 0.3723, 0.7488, 0.1277, 0.7488, 0.1277, 0.7488, 0.3723, 0.7488, 0.3724, 0.75, 0.1276, 0.75, 0.3765, 0.9969, 0.3765, 0.7531, 0.3775, 0.7534, 0.3775, 0.9966, 0.3775, 0.9966, 0.3775, 0.7534, 0.3787, 0.7537, 0.3787, 0.9963, 0.8721, 0.7471, 0.8721, 0.5029, 0.873, 0.5029, 0.873, 0.7471, 0.873, 0.7471, 0.873, 0.5029, 0.8738, 0.5029, 0.8738, 0.7471, 0.625, 0.002889, 0.625, 0.2471, 0.6238, 0.2471, 0.6238, 0.002889, 0.6238, 0.002889, 0.6238, 0.2471, 0.623, 0.2471, 0.623, 0.002889, 0.623, 0.002889, 0.623, 0.2471, 0.6221, 0.2471, 0.6221, 0.002889, 0.8721, 0.5029, 0.6279, 0.5029, 0.6279, 0.502, 0.8721, 0.502, 0.8721, 0.502, 0.6279, 0.502, 0.6279, 0.5012, 0.8721, 0.5012, 0.8721, 0.5012, 0.6279, 0.5012, 0.6279, 0.5, 0.8721, 0.5, 0.6238, 0.2529, 0.6238, 0.4971, 0.623, 0.4971, 0.623, 0.2529, 0.623, 0.2529, 0.623, 0.4971, 0.6221, 0.4971, 0.6221, 0.2529, 0.3721, 0.7471, 0.3721, 0.5029, 0.373, 0.5029, 0.373, 0.7471, 0.373, 0.7471, 0.373, 0.5029, 0.3738, 0.5029, 0.3738, 0.7471, 0.3738, 0.7471, 0.3738, 0.5029, 0.3762, 0.5029, 0.3762, 0.7471, 0.3762, 0.7471, 0.3762, 0.5029, 0.377, 0.5029, 0.377, 0.7471, 0.377, 0.7471, 0.377, 0.5029, 0.3779, 0.5029, 0.3779, 0.7471, 0.3779, 0.2529, 0.6221, 0.2529, 0.6221, 0.4971, 0.3779, 0.4971])
me_cube.materials.append(mat_material)
me_cube.use_remesh_preserve_volume = False
me_cube.use_remesh_preserve_attributes = False
me_cube.use_mirror_vertex_groups = False
me_cube.update()

# ---- objects
ob_cube = bpy.data.objects.new('Cube', me_cube)
ob_light = bpy.data.objects.new('Light', light_light)
ob_camera = bpy.data.objects.new('Camera', cam_camera)

# ---- transforms, parenting, visibility, modifiers, constraints
ob_cube.location = (0.0, 0.0, 0.0)
ob_cube.scale = (3.433, 0.145, 2.179)
ob_cube.lock_rotations_4d = False
ob_cube.empty_display_type = 'ARROWS'
ob_cube.lineart.crease_threshold = 0.0
ob_light.location = (4.076, 1.005, 5.904)
ob_light.rotation_euler = (0.6503, 0.05522, 1.866)
ob_light.lock_rotations_4d = False
ob_light.empty_display_type = 'ARROWS'
ob_light.color = (0.0, 0.0, 0.0, 0.0)
ob_light.lineart.crease_threshold = 0.0
ob_camera.location = (7.359, -6.926, 4.958)
ob_camera.rotation_euler = (1.109, 0.0, 0.8149)
ob_camera.lock_rotations_4d = False
ob_camera.empty_display_type = 'ARROWS'
ob_camera.color = (0.0, 0.0, 0.0, 0.0)
ob_camera.display_type = 'WIRE'
ob_camera.lineart.crease_threshold = 0.0

# ---- collection membership
col_collection.objects.link(ob_cube)
col_collection.objects.link(ob_light)
col_collection.objects.link(ob_camera)

# ---- scene / render settings (as saved in the file)
scene.camera = ob_camera
scene.frame_start = 1; scene.frame_end = 250; scene.frame_set(1)
scene.render.engine = 'BLENDER_EEVEE_NEXT'
scene.cycles.sampling_pattern = 'TABULATED_SOBOL'
scene.cycles.use_light_tree = False
scene.view_settings.view_transform = 'Filmic'
bpy.context.view_layer.update()
